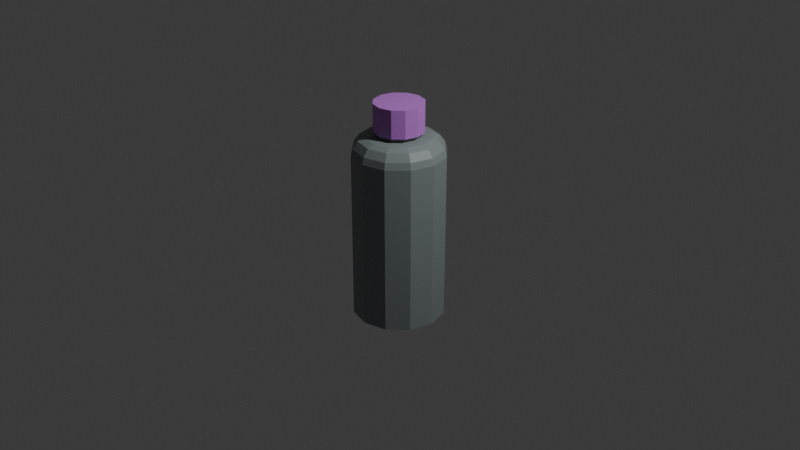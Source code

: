 # Source: DetergentBottle.blend  (saved by Blender 4.5.88; exported with 4.5.12 LTS)
import bpy
from mathutils import Matrix  # noqa: F401  (used for matrix-valued properties, if any)

bpy.ops.wm.read_factory_settings(use_empty=True)
scene = bpy.context.scene
scene.name = 'Scene'

# ---- collections
col_collection = bpy.data.collections.new('Collection'); scene.collection.children.link(col_collection)
col_detergentbottle = bpy.data.collections.new('DetergentBottle'); scene.collection.children.link(col_detergentbottle)

# ---- images (referenced by path relative to the original .blend; pixels are not part of the script)
import os
ASSET_DIR = os.environ.get("B2B_ASSET_DIR", "")  # directory of the original .blend (textures are referenced by path, not embedded)
HERE = os.path.dirname(os.path.abspath(__file__))  # packed textures are extracted next to this script under _unpacked/

def load_image(name, relpath, width, height, colorspace="sRGB"):
    """Load a texture the original file referenced (path relative to the .blend, or extracted next to this script)."""
    p = next((c for c in (os.path.join(HERE, relpath), os.path.join(ASSET_DIR, relpath)) if relpath and os.path.exists(c)), "")
    if p:
        img = bpy.data.images.load(p, check_existing=True)
        img.name = name
    else:  # same state as the original file: an image datablock whose file is absent (Cycles renders it pink)
        img = bpy.data.images.new(name, width, height)
        img.source = "FILE"
        img.filepath = "//" + (relpath or name)
    img.colorspace_settings.name = colorspace
    return img
img_mop_texturemod_jpg = load_image('Mop_TextureMod.jpg', '_unpacked/Mop_TextureMod.7e209e5b.png', 512, 512, 'sRGB')

# ---- materials (node trees are filled in below, after node groups)
mat_material_001 = bpy.data.materials.new('Material.001')
mat_material = bpy.data.materials.new('Material')
mat_material.alpha_threshold = 0.0
mat_material.roughness = 0.5
mat_material.line_color = (0.0, 0.0, 0.0, 1.0)

# ---- material node trees
mat_material_001.use_nodes = True; mat_material_001.node_tree.nodes.clear()
_N = mat_material_001.node_tree.nodes; _L = mat_material_001.node_tree.links
n0 = _N.new('ShaderNodeBsdfPrincipled'); n0.name = 'Principled BSDF'; n0.location = (-200, 100)
n1 = _N.new('ShaderNodeOutputMaterial'); n1.name = 'Material Output'; n1.location = (200, 100)
n2 = _N.new('ShaderNodeMix'); n2.name = 'Mix'; n2.location = (-477, 65)
n2.data_type = 'RGBA'
n2.inputs[7].default_value = (0.1471, 0.4139, 0.4994, 1.0)
n3 = _N.new('ShaderNodeTexImage'); n3.name = 'Image Texture'; n3.location = (-800, 39)
_L.new(n0.outputs[0], n1.inputs[0])
_L.new(n2.outputs[2], n0.inputs[0])
_L.new(n3.outputs[0], n2.inputs[6])
n1.is_active_output = True
mat_material.use_nodes = True; mat_material.node_tree.nodes.clear()
_N = mat_material.node_tree.nodes; _L = mat_material.node_tree.links
n0 = _N.new('ShaderNodeOutputMaterial'); n0.name = 'Material Output'; n0.location = (200, 100)
n1 = _N.new('ShaderNodeBsdfPrincipled'); n1.name = 'Principled BSDF'; n1.location = (-200, 100)
n1.inputs[3].default_value = 1.45
n2 = _N.new('ShaderNodeTexImage'); n2.name = 'Image Texture'; n2.location = (-713, 71)
n2.image = img_mop_texturemod_jpg
n3 = _N.new('ShaderNodeMix'); n3.name = 'Mix'; n3.location = (-396, 4)
n3.data_type = 'RGBA'
n3.inputs[7].default_value = (0.4106, 0.4999, 0.49, 1.0)
_L.new(n1.outputs[0], n0.inputs[0])
_L.new(n2.outputs[0], n3.inputs[6])
_L.new(n3.outputs[2], n1.inputs[0])
n0.is_active_output = True

# ---- world
world_world = bpy.data.worlds.new('World'); scene.world = world_world
world_world.use_nodes = True; world_world.node_tree.nodes.clear()
_N = world_world.node_tree.nodes; _L = world_world.node_tree.links
n0 = _N.new('ShaderNodeOutputWorld'); n0.name = 'World Output'; n0.location = (200, 100)
n1 = _N.new('ShaderNodeBackground'); n1.name = 'Background'; n1.location = (-200, 100)
n1.inputs[0].default_value = (0.05088, 0.05088, 0.05088, 1.0)
_L.new(n1.outputs[0], n0.inputs[0])
n0.is_active_output = True
world_world.color = (0.05088, 0.05088, 0.05088)
world_world.sun_shadow_jitter_overblur = 0.0

# ---- cameras
cam_camera = bpy.data.cameras.new('Camera')
cam_camera.clip_end = 100.0
cam_camera.ortho_scale = 7.314

# ---- lights
light_light = bpy.data.lights.new('Light', 'POINT')
light_light.energy = 1000.0
light_light.shadow_soft_size = 0.1

# ---- meshes
me_cylinder = bpy.data.meshes.new('Cylinder')
me_cylinder.from_pydata([(0.0, 0.4769, -0.4769), (0.0, 0.4769, 1.254), (0.2384, 0.413, -0.4769), (0.2384, 0.413, 1.254), (0.413, 0.2384, -0.4769), (0.413, 0.2384, 1.254), (0.4769, -2.598e-09, -0.4769), (0.4769, -2.598e-09, 1.254), (0.413, -0.2384, -0.4769), (0.413, -0.2384, 1.254), (0.2384, -0.413, -0.4769), (0.2384, -0.413, 1.254), (0.0, -0.4769, -0.4769), (0.0, -0.4769, 1.254), (-0.2384, -0.413, -0.4769), (-0.2384, -0.413, 1.254), (-0.413, -0.2384, -0.4769), (-0.413, -0.2384, 1.254), (-0.4769, -2.598e-09, -0.4769), (-0.4769, -2.598e-09, 1.254), (-0.413, 0.2384, -0.4769), (-0.413, 0.2384, 1.254), (-0.2384, 0.413, -0.4769), (-0.2384, 0.413, 1.254), (-6.385e-10, 0.3354, 1.427), (0.1677, 0.2905, 1.427), (0.2905, 0.1677, 1.427), (0.3354, -1.828e-09, 1.427), (0.2905, -0.1677, 1.427), (0.1677, -0.2905, 1.427), (-6.385e-10, -0.3354, 1.427), (-0.1677, -0.2905, 1.427), (-0.2905, -0.1677, 1.427), (-0.3354, -1.828e-09, 1.427), (-0.2905, 0.1677, 1.427), (-0.1677, 0.2905, 1.427), (0.3968, 0.2291, 1.324), (0.3503, 0.2022, 1.397), (0.4044, -2.346e-09, 1.397), (0.4582, -3.156e-09, 1.324), (-0.3968, 0.2291, 1.324), (-0.3503, 0.2022, 1.397), (-0.2022, 0.3503, 1.397), (-0.2291, 0.3968, 1.324), (0.2291, 0.3968, 1.324), (0.2022, 0.3503, 1.397), (-0.4582, -3.156e-09, 1.324), (-0.4044, -2.346e-09, 1.397), (-0.3968, -0.2291, 1.324), (-0.3503, -0.2022, 1.397), (-0.2291, -0.3968, 1.324), (-0.2022, -0.3503, 1.397), (-3.905e-10, -0.4582, 1.324), (-4.48e-10, -0.4044, 1.397), (0.2291, -0.3968, 1.324), (0.2022, -0.3503, 1.397), (0.3968, -0.2291, 1.324), (0.3503, -0.2022, 1.397), (-4.48e-10, 0.4044, 1.397), (-3.905e-10, 0.4582, 1.324), (-4.157e-10, 0.2184, 1.439), (0.1092, 0.1891, 1.439), (0.1891, 0.1092, 1.439), (0.2184, -1.19e-09, 1.439), (0.1891, -0.1092, 1.439), (0.1092, -0.1891, 1.439), (-4.157e-10, -0.2184, 1.439), (-0.1092, -0.1891, 1.439), (-0.1891, -0.1092, 1.439), (-0.2184, -1.19e-09, 1.439), (-0.1891, 0.1092, 1.439), (-0.1092, 0.1891, 1.439), (-4.157e-10, 0.2184, 1.611), (0.1092, 0.1891, 1.611), (0.1891, 0.1092, 1.611), (0.2184, -1.19e-09, 1.611), (0.1891, -0.1092, 1.611), (0.1092, -0.1891, 1.611), (-4.157e-10, -0.2184, 1.611), (-0.1092, -0.1891, 1.611), (-0.1891, -0.1092, 1.611), (-0.2184, -1.19e-09, 1.611), (-0.1891, 0.1092, 1.611), (-0.1092, 0.1891, 1.611), (2.958e-08, 0.2576, 1.48), (2.958e-08, 0.2576, 1.767), (0.1288, 0.2231, 1.48), (0.1288, 0.2231, 1.767), (0.2231, 0.1288, 1.48), (0.2231, 0.1288, 1.767), (0.2576, -7.271e-09, 1.48), (0.2576, -7.271e-09, 1.767), (0.2231, -0.1288, 1.48), (0.2231, -0.1288, 1.767), (0.1288, -0.2231, 1.48), (0.1288, -0.2231, 1.767), (2.958e-08, -0.2576, 1.48), (2.958e-08, -0.2576, 1.767), (-0.1288, -0.2231, 1.48), (-0.1288, -0.2231, 1.767), (-0.2231, -0.1288, 1.48), (-0.2231, -0.1288, 1.767), (-0.2576, -7.271e-09, 1.48), (-0.2576, -7.271e-09, 1.767), (-0.2231, 0.1288, 1.48), (-0.2231, 0.1288, 1.767), (-0.1288, 0.2231, 1.48), (-0.1288, 0.2231, 1.767), (2.694e-08, 0.236, 1.48), (0.118, 0.2043, 1.48), (0.2043, 0.118, 1.48), (0.236, -6.774e-09, 1.48), (0.2043, -0.118, 1.48), (0.118, -0.2043, 1.48), (2.694e-08, -0.236, 1.48), (-0.118, -0.2043, 1.48), (-0.2043, -0.118, 1.48), (-0.236, -6.774e-09, 1.48), (-0.2043, 0.118, 1.48), (-0.118, 0.2043, 1.48)], [], [(0, 1, 3, 2), (2, 3, 5, 4), (4, 5, 7, 6), (6, 7, 9, 8), (8, 9, 11, 10), (10, 11, 13, 12), (12, 13, 15, 14), (14, 15, 17, 16), (16, 17, 19, 18), (18, 19, 21, 20), (20, 21, 23, 22), (22, 23, 1, 0), (0, 2, 4, 6, 8, 10, 12, 14, 16, 18, 20, 22), (38, 37, 26, 27), (42, 41, 34, 35), (37, 45, 25, 26), (41, 47, 33, 34), (47, 49, 32, 33), (49, 51, 31, 32), (51, 53, 30, 31), (53, 55, 29, 30), (55, 57, 28, 29), (57, 38, 27, 28), (58, 42, 35, 24), (45, 58, 24, 25), (3, 1, 59, 44), (44, 59, 58, 45), (1, 23, 43, 59), (59, 43, 42, 58), (9, 7, 39, 56), (56, 39, 38, 57), (11, 9, 56, 54), (54, 56, 57, 55), (13, 11, 54, 52), (52, 54, 55, 53), (15, 13, 52, 50), (50, 52, 53, 51), (17, 15, 50, 48), (48, 50, 51, 49), (19, 17, 48, 46), (46, 48, 49, 47), (21, 19, 46, 40), (40, 46, 47, 41), (5, 3, 44, 36), (36, 44, 45, 37), (23, 21, 40, 43), (43, 40, 41, 42), (7, 5, 36, 39), (39, 36, 37, 38), (35, 34, 70, 71), (25, 24, 60, 61), (32, 31, 67, 68), (29, 28, 64, 65), (24, 35, 71, 60), (26, 25, 61, 62), (33, 32, 68, 69), (30, 29, 65, 66), (27, 26, 62, 63), (34, 33, 69, 70), (31, 30, 66, 67), (28, 27, 63, 64), (67, 66, 78, 79), (64, 63, 75, 76), (71, 70, 82, 83), (61, 60, 72, 73), (68, 67, 79, 80), (65, 64, 76, 77), (60, 71, 83, 72), (62, 61, 73, 74), (69, 68, 80, 81), (66, 65, 77, 78), (63, 62, 74, 75), (70, 69, 81, 82), (84, 85, 87, 86), (86, 87, 89, 88), (88, 89, 91, 90), (90, 91, 93, 92), (92, 93, 95, 94), (94, 95, 97, 96), (96, 97, 99, 98), (98, 99, 101, 100), (100, 101, 103, 102), (102, 103, 105, 104), (87, 85, 107, 105, 103, 101, 99, 97, 95, 93, 91, 89), (104, 105, 107, 106), (106, 107, 85, 84), (92, 94, 113, 112), (90, 92, 112, 111), (106, 84, 108, 119), (84, 86, 109, 108), (88, 90, 111, 110), (104, 106, 119, 118), (86, 88, 110, 109), (102, 104, 118, 117), (100, 102, 117, 116), (98, 100, 116, 115), (96, 98, 115, 114), (94, 96, 114, 113)])
me_cylinder.polygons.foreach_set('material_index', [1, 1, 1, 1, 1, 1, 1, 1, 1, 1, 1, 1, 0, 1, 1, 1, 1, 1, 1, 1, 1, 1, 1, 1, 1, 1, 1, 1, 1, 1, 1, 1, 1, 1, 1, 1, 1, 1, 1, 1, 1, 1, 1, 1, 1, 1, 1, 1, 1, 1, 1, 1, 1, 1, 1, 1, 1, 1, 1, 1, 1, 1, 1, 1, 1, 1, 1, 1, 1, 1, 1, 1, 1, 0, 0, 0, 0, 0, 0, 0, 0, 0, 0, 0, 0, 0, 0, 0, 0, 0, 0, 0, 0, 0, 0, 0, 0, 1])
_uv = me_cylinder.uv_layers.new(name='UVMap')
_uv.uv.foreach_set('vector', [1.0, 0.5, 1.0, 1.0, 0.9167, 1.0, 0.9167, 0.5, 0.9167, 0.5, 0.9167, 1.0, 0.8333, 1.0, 0.8333, 0.5, 0.8333, 0.5, 0.8333, 1.0, 0.75, 1.0, 0.75, 0.5, 0.75, 0.5, 0.75, 1.0, 0.6667, 1.0, 0.6667, 0.5, 0.6667, 0.5, 0.6667, 1.0, 0.5833, 1.0, 0.5833, 0.5, 0.5833, 0.5, 0.5833, 1.0, 0.5, 1.0, 0.5, 0.5, 0.5, 0.5, 0.5, 1.0, 0.4167, 1.0, 0.4167, 0.5, 0.4167, 0.5, 0.4167, 1.0, 0.3333, 1.0, 0.3333, 0.5, 0.3333, 0.5, 0.3333, 1.0, 0.25, 1.0, 0.25, 0.5, 0.25, 0.5, 0.25, 1.0, 0.1667, 1.0, 0.1667, 0.5, 0.1667, 0.5, 0.1667, 1.0, 0.08333, 1.0, 0.08333, 0.5, 0.08333, 0.5, 0.08333, 1.0, 7.451e-08, 1.0, 7.451e-08, 0.5, 0.75, 0.49, 0.87, 0.4578, 0.9578, 0.37, 0.99, 0.25, 0.9578, 0.13, 0.87, 0.04215, 0.75, 0.01, 0.63, 0.04215, 0.5422, 0.13, 0.51, 0.25, 0.5422, 0.37, 0.63, 0.4578, 0.75, 1.0, 0.8333, 1.0, 0.8333, 1.0, 0.75, 1.0, 0.08333, 1.0, 0.1667, 1.0, 0.1667, 1.0, 0.08333, 1.0, 0.8333, 1.0, 0.9167, 1.0, 0.9167, 1.0, 0.8333, 1.0, 0.1667, 1.0, 0.25, 1.0, 0.25, 1.0, 0.1667, 1.0, 0.25, 1.0, 0.3333, 1.0, 0.3333, 1.0, 0.25, 1.0, 0.3333, 1.0, 0.4167, 1.0, 0.4167, 1.0, 0.3333, 1.0, 0.4167, 1.0, 0.5, 1.0, 0.5, 1.0, 0.4167, 1.0, 0.5, 1.0, 0.5833, 1.0, 0.5833, 1.0, 0.5, 1.0, 0.5833, 1.0, 0.6667, 1.0, 0.6667, 1.0, 0.5833, 1.0, 0.6667, 1.0, 0.75, 1.0, 0.75, 1.0, 0.6667, 1.0, 7.451e-08, 1.0, 0.08333, 1.0, 0.08333, 1.0, 7.451e-08, 1.0, 0.9167, 1.0, 1.0, 1.0, 1.0, 1.0, 0.9167, 1.0, 0.9167, 1.0, 1.0, 1.0, 1.0, 1.0, 0.9167, 1.0, 0.9167, 1.0, 1.0, 1.0, 1.0, 1.0, 0.9167, 1.0, 7.451e-08, 1.0, 0.08333, 1.0, 0.08333, 1.0, 7.451e-08, 1.0, 7.451e-08, 1.0, 0.08333, 1.0, 0.08333, 1.0, 7.451e-08, 1.0, 0.6667, 1.0, 0.75, 1.0, 0.75, 1.0, 0.6667, 1.0, 0.6667, 1.0, 0.75, 1.0, 0.75, 1.0, 0.6667, 1.0, 0.5833, 1.0, 0.6667, 1.0, 0.6667, 1.0, 0.5833, 1.0, 0.5833, 1.0, 0.6667, 1.0, 0.6667, 1.0, 0.5833, 1.0, 0.5, 1.0, 0.5833, 1.0, 0.5833, 1.0, 0.5, 1.0, 0.5, 1.0, 0.5833, 1.0, 0.5833, 1.0, 0.5, 1.0, 0.4167, 1.0, 0.5, 1.0, 0.5, 1.0, 0.4167, 1.0, 0.4167, 1.0, 0.5, 1.0, 0.5, 1.0, 0.4167, 1.0, 0.3333, 1.0, 0.4167, 1.0, 0.4167, 1.0, 0.3333, 1.0, 0.3333, 1.0, 0.4167, 1.0, 0.4167, 1.0, 0.3333, 1.0, 0.25, 1.0, 0.3333, 1.0, 0.3333, 1.0, 0.25, 1.0, 0.25, 1.0, 0.3333, 1.0, 0.3333, 1.0, 0.25, 1.0, 0.1667, 1.0, 0.25, 1.0, 0.25, 1.0, 0.1667, 1.0, 0.1667, 1.0, 0.25, 1.0, 0.25, 1.0, 0.1667, 1.0, 0.8333, 1.0, 0.9167, 1.0, 0.9167, 1.0, 0.8333, 1.0, 0.8333, 1.0, 0.9167, 1.0, 0.9167, 1.0, 0.8333, 1.0, 0.08333, 1.0, 0.1667, 1.0, 0.1667, 1.0, 0.08333, 1.0, 0.08333, 1.0, 0.1667, 1.0, 0.1667, 1.0, 0.08333, 1.0, 0.75, 1.0, 0.8333, 1.0, 0.8333, 1.0, 0.75, 1.0, 0.75, 1.0, 0.8333, 1.0, 0.8333, 1.0, 0.75, 1.0, 0.08333, 1.0, 0.1667, 1.0, 0.1667, 1.0, 0.08333, 1.0, 0.9167, 1.0, 1.0, 1.0, 1.0, 1.0, 0.9167, 1.0, 0.3333, 1.0, 0.4167, 1.0, 0.4167, 1.0, 0.3333, 1.0, 0.5833, 1.0, 0.6667, 1.0, 0.6667, 1.0, 0.5833, 1.0, 7.451e-08, 1.0, 0.08333, 1.0, 0.08333, 1.0, 7.451e-08, 1.0, 0.8333, 1.0, 0.9167, 1.0, 0.9167, 1.0, 0.8333, 1.0, 0.25, 1.0, 0.3333, 1.0, 0.3333, 1.0, 0.25, 1.0, 0.5, 1.0, 0.5833, 1.0, 0.5833, 1.0, 0.5, 1.0, 0.75, 1.0, 0.8333, 1.0, 0.8333, 1.0, 0.75, 1.0, 0.1667, 1.0, 0.25, 1.0, 0.25, 1.0, 0.1667, 1.0, 0.4167, 1.0, 0.5, 1.0, 0.5, 1.0, 0.4167, 1.0, 0.6667, 1.0, 0.75, 1.0, 0.75, 1.0, 0.6667, 1.0, 0.4167, 1.0, 0.5, 1.0, 0.5, 1.0, 0.4167, 1.0, 0.6667, 1.0, 0.75, 1.0, 0.75, 1.0, 0.6667, 1.0, 0.08333, 1.0, 0.1667, 1.0, 0.1667, 1.0, 0.08333, 1.0, 0.9167, 1.0, 1.0, 1.0, 1.0, 1.0, 0.9167, 1.0, 0.3333, 1.0, 0.4167, 1.0, 0.4167, 1.0, 0.3333, 1.0, 0.5833, 1.0, 0.6667, 1.0, 0.6667, 1.0, 0.5833, 1.0, 7.451e-08, 1.0, 0.08333, 1.0, 0.08333, 1.0, 7.451e-08, 1.0, 0.8333, 1.0, 0.9167, 1.0, 0.9167, 1.0, 0.8333, 1.0, 0.25, 1.0, 0.3333, 1.0, 0.3333, 1.0, 0.25, 1.0, 0.5, 1.0, 0.5833, 1.0, 0.5833, 1.0, 0.5, 1.0, 0.75, 1.0, 0.8333, 1.0, 0.8333, 1.0, 0.75, 1.0, 0.1667, 1.0, 0.25, 1.0, 0.25, 1.0, 0.1667, 1.0, 1.0, 0.5, 1.0, 1.0, 0.9167, 1.0, 0.9167, 0.5, 0.9167, 0.5, 0.9167, 1.0, 0.8333, 1.0, 0.8333, 0.5, 0.8333, 0.5, 0.8333, 1.0, 0.75, 1.0, 0.75, 0.5, 0.75, 0.5, 0.75, 1.0, 0.6667, 1.0, 0.6667, 0.5, 0.6667, 0.5, 0.6667, 1.0, 0.5833, 1.0, 0.5833, 0.5, 0.5833, 0.5, 0.5833, 1.0, 0.5, 1.0, 0.5, 0.5, 0.5, 0.5, 0.5, 1.0, 0.4167, 1.0, 0.4167, 0.5, 0.4167, 0.5, 0.4167, 1.0, 0.3333, 1.0, 0.3333, 0.5, 0.3333, 0.5, 0.3333, 1.0, 0.25, 1.0, 0.25, 0.5, 0.25, 0.5, 0.25, 1.0, 0.1667, 1.0, 0.1667, 0.5, 0.37, 0.4578, 0.25, 0.49, 0.13, 0.4578, 0.04215, 0.37, 0.01, 0.25, 0.04215, 0.13, 0.13, 0.04215, 0.25, 0.01, 0.37, 0.04215, 0.4578, 0.13, 0.49, 0.25, 0.4578, 0.37, 0.1667, 0.5, 0.1667, 1.0, 0.08333, 1.0, 0.08333, 0.5, 0.08333, 0.5, 0.08333, 1.0, 7.451e-08, 1.0, 7.451e-08, 0.5, 0.6667, 0.5, 0.5833, 0.5, 0.5833, 0.5, 0.6667, 0.5, 0.75, 0.5, 0.6667, 0.5, 0.6667, 0.5, 0.75, 0.5, 0.08333, 0.5, 7.451e-08, 0.5, 7.451e-08, 0.5, 0.08333, 0.5, 1.0, 0.5, 0.9167, 0.5, 0.9167, 0.5, 1.0, 0.5, 0.8333, 0.5, 0.75, 0.5, 0.75, 0.5, 0.8333, 0.5, 0.1667, 0.5, 0.08333, 0.5, 0.08333, 0.5, 0.1667, 0.5, 0.9167, 0.5, 0.8333, 0.5, 0.8333, 0.5, 0.9167, 0.5, 0.25, 0.5, 0.1667, 0.5, 0.1667, 0.5, 0.25, 0.5, 0.3333, 0.5, 0.25, 0.5, 0.25, 0.5, 0.3333, 0.5, 0.4167, 0.5, 0.3333, 0.5, 0.3333, 0.5, 0.4167, 0.5, 0.5, 0.5, 0.4167, 0.5, 0.4167, 0.5, 0.5, 0.5, 0.5833, 0.5, 0.5, 0.5, 0.5, 0.5, 0.5833, 0.5])
me_cylinder.materials.append(mat_material_001)
me_cylinder.materials.append(mat_material)
me_cylinder.update()

# ---- objects
ob_light = bpy.data.objects.new('Light', light_light)
ob_camera = bpy.data.objects.new('Camera', cam_camera)
ob_detergentbottle = bpy.data.objects.new('DetergentBottle', me_cylinder)

# ---- transforms, parenting, visibility, modifiers, constraints
ob_light.location = (4.076, 1.005, 5.904)
ob_light.rotation_euler = (0.6503, 0.05522, 1.866)
ob_light.lock_rotations_4d = False
ob_light.empty_display_type = 'ARROWS'
ob_light.color = (0.0, 0.0, 0.0, 0.0)
ob_light.lineart.crease_threshold = 0.0
ob_camera.location = (7.229, -6.803, 5.403)
ob_camera.rotation_euler = (1.109, 5.765e-08, 0.8149)
ob_camera.lock_rotations_4d = False
ob_camera.empty_display_type = 'ARROWS'
ob_camera.color = (0.0, 0.0, 0.0, 0.0)
ob_camera.display_type = 'WIRE'
ob_camera.lineart.crease_threshold = 0.0
ob_detergentbottle.location = (0.0, 0.0, 0.0)

# ---- collection membership
col_collection.objects.link(ob_light)
col_collection.objects.link(ob_camera)
col_detergentbottle.objects.link(ob_detergentbottle)

# ---- scene / render settings (as saved in the file)
scene.camera = ob_camera
scene.frame_start = 1; scene.frame_end = 250; scene.frame_set(1)
scene.render.engine = 'BLENDER_EEVEE_NEXT'
bpy.context.view_layer.update()
